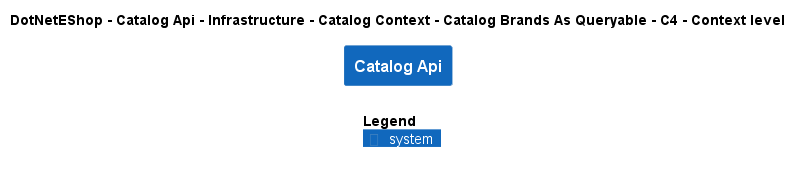

The diagram above was rendered by PlantUML. Its source (embedded in the PNG):
@startuml
!include ..\..\..\..\..\..\..\..\..\.c4s\C4_Context.puml

AddElementTag("c4interflow:lifecycle:new", $bgColor=green, $fontColor=#ffffff, $borderColor=green, $shadowing="False")
AddElementTag("c4interflow:lifecycle:changed", $bgColor=orange, $fontColor=#ffffff, $borderColor=orange, $shadowing="False")
AddElementTag("c4interflow:lifecycle:removed", $bgColor=red, $fontColor=#ffffff, $borderColor=red, $shadowing="False")

AddRelTag("c4interflow:lifecycle:new", $textColor=green, $lineColor=green)
AddRelTag("c4interflow:lifecycle:changed", $textColor=orange, $lineColor=orange)
AddRelTag("c4interflow:lifecycle:removed", $textColor=red, $lineColor=red)

SHOW_PERSON_PORTRAIT()
LAYOUT_TOP_DOWN()

skinparam linetype polyline

title DotNetEShop - Catalog Api - Infrastructure - Catalog Context - Catalog Brands As Queryable - C4 - Context level

System(DotNetEShop.SoftwareSystems.CatalogApi, "Catalog Api", "")



SHOW_LEGEND()
@enduml